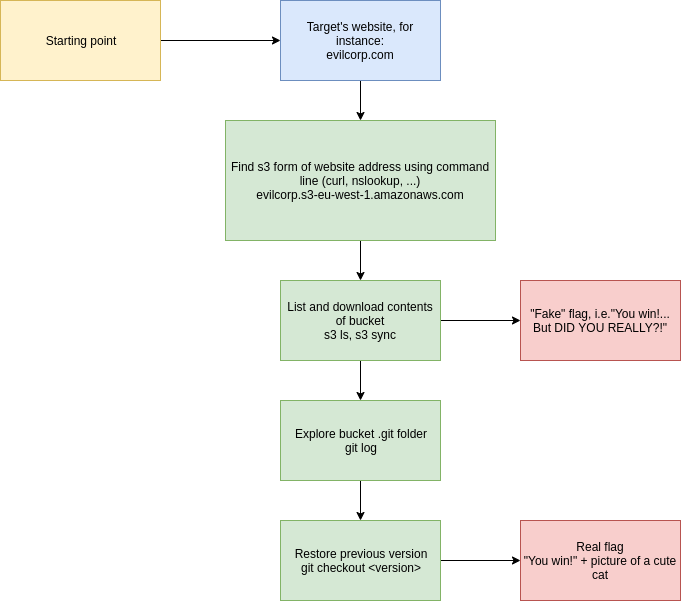

The diagram above was exported from draw.io. Its source (the exported page's mxGraphModel, read from the mxfile embedded in the PNG):
<mxGraphModel dx="2048" dy="1153" grid="1" gridSize="10" guides="1" tooltips="1" connect="1" arrows="1" fold="1" page="1" pageScale="1" pageWidth="827" pageHeight="1169" math="0" shadow="0">
  <root>
    <mxCell id="0" />
    <mxCell id="1" parent="0" />
    <mxCell id="9fBPVkpGx34h9hfH8cKP-4" style="edgeStyle=orthogonalEdgeStyle;rounded=0;orthogonalLoop=1;jettySize=auto;html=1;entryX=0;entryY=0.5;entryDx=0;entryDy=0;" parent="1" source="9fBPVkpGx34h9hfH8cKP-1" target="9fBPVkpGx34h9hfH8cKP-3" edge="1">
      <mxGeometry relative="1" as="geometry" />
    </mxCell>
    <mxCell id="9fBPVkpGx34h9hfH8cKP-1" value="Starting point" style="rounded=0;whiteSpace=wrap;html=1;fillColor=#fff2cc;strokeColor=#d6b656;" parent="1" vertex="1">
      <mxGeometry x="40" y="200" width="160" height="80" as="geometry" />
    </mxCell>
    <mxCell id="9fBPVkpGx34h9hfH8cKP-6" style="edgeStyle=orthogonalEdgeStyle;rounded=0;orthogonalLoop=1;jettySize=auto;html=1;entryX=0.5;entryY=0;entryDx=0;entryDy=0;" parent="1" source="9fBPVkpGx34h9hfH8cKP-3" target="9fBPVkpGx34h9hfH8cKP-5" edge="1">
      <mxGeometry relative="1" as="geometry" />
    </mxCell>
    <mxCell id="9fBPVkpGx34h9hfH8cKP-3" value="Target's website, for instance:&lt;br&gt;evilcorp.com" style="rounded=0;whiteSpace=wrap;html=1;fillColor=#dae8fc;strokeColor=#6c8ebf;" parent="1" vertex="1">
      <mxGeometry x="320" y="200" width="160" height="80" as="geometry" />
    </mxCell>
    <mxCell id="9fBPVkpGx34h9hfH8cKP-8" style="edgeStyle=orthogonalEdgeStyle;rounded=0;orthogonalLoop=1;jettySize=auto;html=1;entryX=0.5;entryY=0;entryDx=0;entryDy=0;" parent="1" source="9fBPVkpGx34h9hfH8cKP-5" target="9fBPVkpGx34h9hfH8cKP-7" edge="1">
      <mxGeometry relative="1" as="geometry" />
    </mxCell>
    <mxCell id="9fBPVkpGx34h9hfH8cKP-5" value="Find s3 form of website address using command line (curl, nslookup, ...)&lt;br&gt;evilcorp.s3-eu-west-1.amazonaws.com" style="rounded=0;whiteSpace=wrap;html=1;fillColor=#d5e8d4;strokeColor=#82b366;" parent="1" vertex="1">
      <mxGeometry x="265" y="320" width="270" height="120" as="geometry" />
    </mxCell>
    <mxCell id="9fBPVkpGx34h9hfH8cKP-10" style="edgeStyle=orthogonalEdgeStyle;rounded=0;orthogonalLoop=1;jettySize=auto;html=1;entryX=0;entryY=0.5;entryDx=0;entryDy=0;" parent="1" source="9fBPVkpGx34h9hfH8cKP-7" target="9fBPVkpGx34h9hfH8cKP-9" edge="1">
      <mxGeometry relative="1" as="geometry" />
    </mxCell>
    <mxCell id="9fBPVkpGx34h9hfH8cKP-14" value="" style="edgeStyle=orthogonalEdgeStyle;rounded=0;orthogonalLoop=1;jettySize=auto;html=1;" parent="1" source="9fBPVkpGx34h9hfH8cKP-7" target="9fBPVkpGx34h9hfH8cKP-11" edge="1">
      <mxGeometry relative="1" as="geometry" />
    </mxCell>
    <mxCell id="9fBPVkpGx34h9hfH8cKP-7" value="List and download contents of bucket&lt;br&gt;s3 ls, s3 sync" style="rounded=0;whiteSpace=wrap;html=1;fillColor=#d5e8d4;strokeColor=#82b366;" parent="1" vertex="1">
      <mxGeometry x="320" y="480" width="160" height="80" as="geometry" />
    </mxCell>
    <mxCell id="9fBPVkpGx34h9hfH8cKP-9" value="&quot;Fake&quot; flag, i.e.&quot;You win!... But DID YOU REALLY?!&quot;" style="rounded=0;whiteSpace=wrap;html=1;fillColor=#f8cecc;strokeColor=#b85450;" parent="1" vertex="1">
      <mxGeometry x="560" y="480" width="160" height="80" as="geometry" />
    </mxCell>
    <mxCell id="9fBPVkpGx34h9hfH8cKP-15" value="" style="edgeStyle=orthogonalEdgeStyle;rounded=0;orthogonalLoop=1;jettySize=auto;html=1;" parent="1" source="9fBPVkpGx34h9hfH8cKP-11" target="9fBPVkpGx34h9hfH8cKP-12" edge="1">
      <mxGeometry relative="1" as="geometry" />
    </mxCell>
    <mxCell id="9fBPVkpGx34h9hfH8cKP-11" value="Explore bucket .git folder&lt;br&gt;git log" style="rounded=0;whiteSpace=wrap;html=1;fillColor=#d5e8d4;strokeColor=#82b366;" parent="1" vertex="1">
      <mxGeometry x="320" y="600" width="160" height="80" as="geometry" />
    </mxCell>
    <mxCell id="9fBPVkpGx34h9hfH8cKP-17" value="" style="edgeStyle=orthogonalEdgeStyle;rounded=0;orthogonalLoop=1;jettySize=auto;html=1;entryX=0;entryY=0.5;entryDx=0;entryDy=0;" parent="1" source="9fBPVkpGx34h9hfH8cKP-12" target="9fBPVkpGx34h9hfH8cKP-13" edge="1">
      <mxGeometry relative="1" as="geometry">
        <mxPoint x="560" y="825" as="targetPoint" />
      </mxGeometry>
    </mxCell>
    <mxCell id="9fBPVkpGx34h9hfH8cKP-12" value="Restore previous version&lt;br&gt;git checkout &amp;lt;version&amp;gt;" style="rounded=0;whiteSpace=wrap;html=1;fillColor=#d5e8d4;strokeColor=#82b366;" parent="1" vertex="1">
      <mxGeometry x="320" y="720" width="160" height="80" as="geometry" />
    </mxCell>
    <mxCell id="9fBPVkpGx34h9hfH8cKP-13" value="Real flag&lt;br&gt;&quot;You win!&quot; + picture of a cute cat" style="rounded=0;whiteSpace=wrap;html=1;fillColor=#f8cecc;strokeColor=#b85450;" parent="1" vertex="1">
      <mxGeometry x="560" y="720" width="160" height="80" as="geometry" />
    </mxCell>
  </root>
</mxGraphModel>